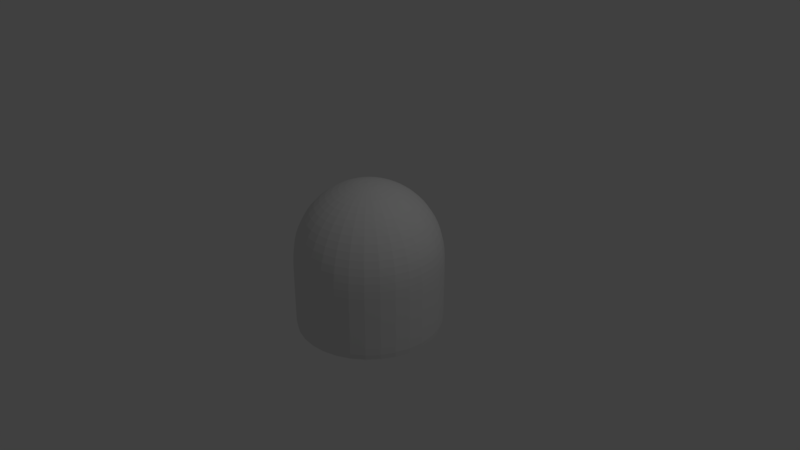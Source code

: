 # Source: enemy1.blend  (saved by Blender 2.78.0; exported with 4.5.12 LTS)
import bpy
from mathutils import Matrix  # noqa: F401  (used for matrix-valued properties, if any)

bpy.ops.wm.read_factory_settings(use_empty=True)
scene = bpy.context.scene
scene.name = 'Scene'

# ---- collections
col_collection_1 = bpy.data.collections.new('Collection 1'); scene.collection.children.link(col_collection_1)

# ---- world
world_world = bpy.data.worlds.new('World'); scene.world = world_world
world_world.color = (0.05088, 0.05088, 0.05088)
world_world.use_sun_shadow = False
world_world.sun_shadow_jitter_overblur = 0.0
world_world.cycles.sampling_method = 'MANUAL'

# ---- cameras
cam_camera = bpy.data.cameras.new('Camera')
cam_camera.clip_end = 100.0
cam_camera.lens = 35.0
cam_camera.sensor_width = 32.0
cam_camera.sensor_height = 18.0
cam_camera.ortho_scale = 7.314
cam_camera.dof.focus_distance = 0.0

# ---- lights
light_lamp = bpy.data.lights.new('Lamp', 'POINT')
light_lamp.transmission_factor = 0.0
light_lamp.cutoff_distance = 30.0
light_lamp.energy = 100.0
light_lamp.shadow_buffer_clip_start = 1.001
light_lamp.shadow_soft_size = 0.1
light_lamp.shadow_maximum_resolution = 0.006
light_lamp.use_absolute_resolution = True

# ---- meshes
me_sphere_002 = bpy.data.meshes.new('Sphere.002')
me_sphere_002.from_pydata([(0.0, 0.1951, 0.9808), (0.0, 0.3827, 0.9239), (0.0, 0.5556, 0.8315), (0.0, 0.8315, 0.5556), (0.0, 0.9239, 0.3827), (0.07466, 0.1802, 0.9808), (0.1464, 0.3536, 0.9239), (0.2126, 0.5133, 0.8315), (0.2706, 0.6533, 0.7071), (0.3182, 0.7682, 0.5556), (0.3536, 0.8536, 0.3827), (0.3753, 0.9061, 0.1951), (0.1379, 0.1379, 0.9808), (0.2706, 0.2706, 0.9239), (0.3928, 0.3928, 0.8315), (0.5, 0.5, 0.7071), (0.5879, 0.5879, 0.5556), (0.6533, 0.6533, 0.3827), (0.6935, 0.6935, 0.1951), (0.1802, 0.07466, 0.9808), (0.3536, 0.1464, 0.9239), (0.5133, 0.2126, 0.8315), (0.6533, 0.2706, 0.7071), (0.7682, 0.3182, 0.5556), (0.8536, 0.3536, 0.3827), (0.9061, 0.3753, 0.1951), (0.1951, -3.452e-07, 0.9808), (0.3827, -3.824e-07, 0.9239), (0.5556, -3.824e-07, 0.8315), (0.7071, -3.973e-07, 0.7071), (0.8315, -4.122e-07, 0.5556), (0.9239, -3.824e-07, 0.3827), (0.9808, -3.824e-07, 0.1951), (1.0, -4.42e-07, 7.55e-08), (0.1802, -0.07466, 0.9808), (0.3536, -0.1464, 0.9239), (0.5133, -0.2126, 0.8315), (0.6533, -0.2706, 0.7071), (0.7682, -0.3182, 0.5556), (0.8536, -0.3536, 0.3827), (0.9061, -0.3753, 0.1951), (0.9239, -0.3827, 7.55e-08), (0.1379, -0.138, 0.9808), (0.2706, -0.2706, 0.9239), (0.3928, -0.3928, 0.8315), (0.5, -0.5, 0.7071), (0.5879, -0.5879, 0.5556), (0.6533, -0.6533, 0.3827), (0.6935, -0.6935, 0.1951), (0.7071, -0.7071, 7.55e-08), (0.07466, -0.1802, 0.9808), (0.1464, -0.3536, 0.9239), (0.2126, -0.5133, 0.8315), (0.2706, -0.6533, 0.7071), (0.3182, -0.7682, 0.5556), (0.3536, -0.8536, 0.3827), (0.3753, -0.9061, 0.1951), (0.3827, -0.9239, 7.55e-08), (-6.902e-08, -0.1951, 0.9808), (-1.137e-07, -0.3827, 0.9239), (-1.435e-07, -0.5556, 0.8315), (-8.392e-08, -0.7071, 0.7071), (-2.329e-07, -0.8315, 0.5556), (-2.031e-07, -0.9239, 0.3827), (-1.435e-07, -0.9808, 0.1951), (-2.329e-07, -1.0, 7.55e-08), (-1.247e-07, -6.269e-07, 1.0), (-0.07466, -0.1802, 0.9808), (-0.1464, -0.3536, 0.9239), (-0.2126, -0.5133, 0.8315), (-0.2706, -0.6533, 0.7071), (-0.3182, -0.7682, 0.5556), (-0.3536, -0.8536, 0.3827), (-0.3753, -0.9061, 0.1951), (-0.3827, -0.9239, 7.55e-08), (-0.1379, -0.138, 0.9808), (-0.2706, -0.2706, 0.9239), (-0.3928, -0.3928, 0.8315), (-0.5, -0.5, 0.7071), (-0.5879, -0.5879, 0.5556), (-0.6533, -0.6533, 0.3827), (-0.6935, -0.6935, 0.1951), (-0.7071, -0.7071, 7.55e-08), (-0.1802, -0.07466, 0.9808), (-0.3536, -0.1464, 0.9239), (-0.5133, -0.2126, 0.8315), (-0.6533, -0.2706, 0.7071), (-0.7682, -0.3182, 0.5556), (-0.8536, -0.3536, 0.3827), (-0.9061, -0.3753, 0.1951), (-0.9239, -0.3827, 7.55e-08), (-0.1951, -2.409e-07, 0.9808), (-0.3827, -1.738e-07, 0.9239), (-0.5556, -6.951e-08, 0.8315), (-0.7071, -8.441e-08, 0.7071), (-0.8315, 9.441e-08, 0.5556), (-0.9239, 3.48e-08, 0.3827), (-0.9808, -5.461e-08, 0.1951), (-1.0, 6.46e-08, 7.55e-08), (-0.1802, 0.07466, 0.9808), (-0.3536, 0.1464, 0.9239), (-0.5133, 0.2126, 0.8315), (-0.6533, 0.2706, 0.7071), (-0.7682, 0.3182, 0.5556), (-0.8536, 0.3536, 0.3827), (-0.9061, 0.3753, 0.1951), (-0.9239, 0.3827, 7.55e-08), (-0.1379, 0.1379, 0.9808), (-0.2706, 0.2706, 0.9239), (-0.3928, 0.3928, 0.8315), (-0.5, 0.5, 0.7071), (-0.5879, 0.5879, 0.5556), (-0.6533, 0.6533, 0.3827), (-0.6935, 0.6935, 0.1951), (-0.7071, 0.7071, 7.55e-08), (-0.07466, 0.1802, 0.9808), (-0.1464, 0.3536, 0.9239), (-0.2126, 0.5133, 0.8315), (-0.2706, 0.6533, 0.7071), (-0.3182, 0.7682, 0.5556), (-0.3536, 0.8536, 0.3827), (-0.3753, 0.9061, 0.1951), (-0.3827, 0.9239, 7.55e-08), (3.184e-07, 0.7071, 0.7071), (3.929e-07, 0.9808, 0.1951), (0.0, 1.0, -0.6), (0.0, 1.0, -0.8), (-1.734e-08, 0.9469, -1.0), (0.0, 1.0, 7.544e-08), (0.3624, 0.8748, -1.0), (0.3827, 0.9239, 7.544e-08), (0.6696, 0.6696, -1.0), (0.7071, 0.7071, 7.544e-08), (0.8748, 0.3624, -1.0), (0.9239, 0.3827, 7.544e-08), (0.9469, -4.637e-08, -1.0), (0.8748, -0.3624, -1.0), (0.6696, -0.6696, -1.0), (0.3624, -0.8748, -1.0), (1.408e-07, -0.9469, -1.0), (-0.3624, -0.8748, -1.0), (-0.6696, -0.6696, -1.0), (-0.8748, -0.3624, -1.0), (-0.9469, 5.869e-09, -1.0), (-0.8748, 0.3624, -1.0), (-0.6696, 0.6696, -1.0), (-0.3624, 0.8748, -1.0), (0.0, 1.0, -0.4), (0.0, 1.0, -0.2), (0.3827, 0.9239, -0.2), (0.3827, 0.9239, -0.4), (0.3827, 0.9239, -0.6), (0.3827, 0.9239, -0.8), (0.7071, 0.7071, -0.2), (0.7071, 0.7071, -0.4), (0.7071, 0.7071, -0.6), (0.7071, 0.7071, -0.8), (0.9239, 0.3827, -0.2), (0.9239, 0.3827, -0.4), (0.9239, 0.3827, -0.6), (0.9239, 0.3827, -0.8), (1.0, -4.371e-08, -0.2), (1.0, -4.371e-08, -0.4), (1.0, -4.371e-08, -0.6), (1.0, -4.371e-08, -0.8), (0.9239, -0.3827, -0.2), (0.9239, -0.3827, -0.4), (0.9239, -0.3827, -0.6), (0.9239, -0.3827, -0.8), (0.7071, -0.7071, -0.2), (0.7071, -0.7071, -0.4), (0.7071, -0.7071, -0.6), (0.7071, -0.7071, -0.8), (0.3827, -0.9239, -0.2), (0.3827, -0.9239, -0.4), (0.3827, -0.9239, -0.6), (0.3827, -0.9239, -0.8), (1.51e-07, -1.0, -0.2), (1.51e-07, -1.0, -0.4), (1.51e-07, -1.0, -0.6), (1.51e-07, -1.0, -0.8), (-0.3827, -0.9239, -0.2), (-0.3827, -0.9239, -0.4), (-0.3827, -0.9239, -0.6), (-0.3827, -0.9239, -0.8), (-0.7071, -0.7071, -0.2), (-0.7071, -0.7071, -0.4), (-0.7071, -0.7071, -0.6), (-0.7071, -0.7071, -0.8), (-0.9239, -0.3827, -0.2), (-0.9239, -0.3827, -0.4), (-0.9239, -0.3827, -0.6), (-0.9239, -0.3827, -0.8), (-1.0, 1.192e-08, -0.2), (-1.0, 1.192e-08, -0.4), (-1.0, 1.192e-08, -0.6), (-1.0, 1.192e-08, -0.8), (-0.9239, 0.3827, -0.2), (-0.9239, 0.3827, -0.4), (-0.9239, 0.3827, -0.6), (-0.9239, 0.3827, -0.8), (-0.7071, 0.7071, -0.2), (-0.7071, 0.7071, -0.4), (-0.7071, 0.7071, -0.6), (-0.7071, 0.7071, -0.8), (-0.3827, 0.9239, -0.2), (-0.3827, 0.9239, -0.4), (-0.3827, 0.9239, -0.6), (-0.3827, 0.9239, -0.8), (0.0, 1.0, -1.0), (0.3827, 0.9239, -1.0), (0.7071, 0.7071, -1.0), (0.9239, 0.3827, -1.0), (1.0, -4.371e-08, -1.0), (0.9239, -0.3827, -1.0), (0.7071, -0.7071, -1.0), (0.3827, -0.9239, -1.0), (1.51e-07, -1.0, -1.0), (-0.3827, -0.9239, -1.0), (-0.7071, -0.7071, -1.0), (-0.9239, -0.3827, -1.0), (-1.0, 1.192e-08, -1.0), (-0.9239, 0.3827, -1.0), (-0.7071, 0.7071, -1.0), (-0.3827, 0.9239, -1.0)], [], [(128, 124, 11, 130), (0, 66, 5), (1, 0, 5, 6), (2, 1, 6, 7), (123, 2, 7, 8), (3, 123, 8, 9), (4, 3, 9, 10), (124, 4, 10, 11), (11, 10, 17, 18), (130, 11, 18, 132), (5, 66, 12), (6, 5, 12, 13), (7, 6, 13, 14), (8, 7, 14, 15), (9, 8, 15, 16), (10, 9, 16, 17), (15, 14, 21, 22), (16, 15, 22, 23), (17, 16, 23, 24), (18, 17, 24, 25), (132, 18, 25, 134), (12, 66, 19), (13, 12, 19, 20), (14, 13, 20, 21), (134, 25, 32, 33), (19, 66, 26), (20, 19, 26, 27), (21, 20, 27, 28), (22, 21, 28, 29), (23, 22, 29, 30), (24, 23, 30, 31), (25, 24, 31, 32), (29, 28, 36, 37), (30, 29, 37, 38), (31, 30, 38, 39), (32, 31, 39, 40), (33, 32, 40, 41), (26, 66, 34), (27, 26, 34, 35), (28, 27, 35, 36), (41, 40, 48, 49), (34, 66, 42), (35, 34, 42, 43), (36, 35, 43, 44), (37, 36, 44, 45), (38, 37, 45, 46), (39, 38, 46, 47), (40, 39, 47, 48), (46, 45, 53, 54), (47, 46, 54, 55), (48, 47, 55, 56), (49, 48, 56, 57), (42, 66, 50), (43, 42, 50, 51), (44, 43, 51, 52), (45, 44, 52, 53), (51, 50, 58, 59), (52, 51, 59, 60), (53, 52, 60, 61), (54, 53, 61, 62), (55, 54, 62, 63), (56, 55, 63, 64), (57, 56, 64, 65), (50, 66, 58), (63, 62, 71, 72), (64, 63, 72, 73), (65, 64, 73, 74), (58, 66, 67), (59, 58, 67, 68), (60, 59, 68, 69), (61, 60, 69, 70), (62, 61, 70, 71), (68, 67, 75, 76), (69, 68, 76, 77), (70, 69, 77, 78), (71, 70, 78, 79), (72, 71, 79, 80), (73, 72, 80, 81), (74, 73, 81, 82), (67, 66, 75), (80, 79, 87, 88), (81, 80, 88, 89), (82, 81, 89, 90), (75, 66, 83), (76, 75, 83, 84), (77, 76, 84, 85), (78, 77, 85, 86), (79, 78, 86, 87), (85, 84, 92, 93), (86, 85, 93, 94), (87, 86, 94, 95), (88, 87, 95, 96), (89, 88, 96, 97), (90, 89, 97, 98), (83, 66, 91), (84, 83, 91, 92), (97, 96, 104, 105), (98, 97, 105, 106), (91, 66, 99), (92, 91, 99, 100), (93, 92, 100, 101), (94, 93, 101, 102), (95, 94, 102, 103), (96, 95, 103, 104), (101, 100, 108, 109), (102, 101, 109, 110), (103, 102, 110, 111), (104, 103, 111, 112), (105, 104, 112, 113), (106, 105, 113, 114), (99, 66, 107), (100, 99, 107, 108), (113, 112, 120, 121), (114, 113, 121, 122), (107, 66, 115), (108, 107, 115, 116), (109, 108, 116, 117), (110, 109, 117, 118), (111, 110, 118, 119), (112, 111, 119, 120), (118, 117, 2, 123), (119, 118, 123, 3), (120, 119, 3, 4), (121, 120, 4, 124), (122, 121, 124, 128), (115, 66, 0), (116, 115, 0, 1), (117, 116, 1, 2), (179, 178, 182, 183), (194, 193, 197, 198), (148, 128, 130, 149), (178, 177, 181, 182), (195, 194, 198, 199), (149, 130, 132, 153), (217, 180, 184, 218), (196, 195, 199, 200), (153, 132, 134, 157), (182, 181, 185, 186), (221, 196, 200, 222), (157, 134, 33, 161), (183, 182, 186, 187), (198, 197, 201, 202), (161, 33, 41, 165), (184, 183, 187, 188), (199, 198, 202, 203), (165, 41, 49, 169), (218, 184, 188, 219), (200, 199, 203, 204), (169, 49, 57, 173), (186, 185, 189, 190), (222, 200, 204, 223), (173, 57, 65, 177), (187, 186, 190, 191), (202, 201, 205, 206), (177, 65, 74, 181), (188, 187, 191, 192), (203, 202, 206, 207), (181, 74, 82, 185), (219, 188, 192, 220), (204, 203, 207, 208), (185, 82, 90, 189), (190, 189, 193, 194), (223, 204, 208, 224), (189, 90, 98, 193), (191, 190, 194, 195), (206, 205, 148, 147), (193, 98, 106, 197), (192, 191, 195, 196), (207, 206, 147, 125), (197, 106, 114, 201), (224, 208, 126, 209), (208, 207, 125, 126), (201, 114, 122, 205), (180, 179, 183, 184), (220, 192, 196, 221), (205, 122, 128, 148), (127, 129, 131, 133, 135, 136, 137, 138, 139, 140, 141, 142, 143, 144, 145, 146), (216, 176, 180, 217), (176, 175, 179, 180), (175, 174, 178, 179), (174, 173, 177, 178), (215, 172, 176, 216), (172, 171, 175, 176), (171, 170, 174, 175), (170, 169, 173, 174), (214, 168, 172, 215), (168, 167, 171, 172), (167, 166, 170, 171), (166, 165, 169, 170), (213, 164, 168, 214), (164, 163, 167, 168), (163, 162, 166, 167), (162, 161, 165, 166), (212, 160, 164, 213), (160, 159, 163, 164), (159, 158, 162, 163), (158, 157, 161, 162), (211, 156, 160, 212), (156, 155, 159, 160), (155, 154, 158, 159), (154, 153, 157, 158), (210, 152, 156, 211), (152, 151, 155, 156), (151, 150, 154, 155), (150, 149, 153, 154), (209, 126, 152, 210), (126, 125, 151, 152), (125, 147, 150, 151), (147, 148, 149, 150), (129, 127, 209, 210), (131, 129, 210, 211), (133, 131, 211, 212), (135, 133, 212, 213), (136, 135, 213, 214), (137, 136, 214, 215), (138, 137, 215, 216), (139, 138, 216, 217), (140, 139, 217, 218), (141, 140, 218, 219), (142, 141, 219, 220), (143, 142, 220, 221), (144, 143, 221, 222), (145, 144, 222, 223), (146, 145, 223, 224), (127, 146, 224, 209)])
me_sphere_002.use_remesh_preserve_volume = False
me_sphere_002.use_remesh_preserve_attributes = False
me_sphere_002.use_mirror_vertex_groups = False
me_sphere_002.update()

# ---- objects
ob_enemy = bpy.data.objects.new('enemy', me_sphere_002)
ob_lamp = bpy.data.objects.new('Lamp', light_lamp)
ob_camera = bpy.data.objects.new('Camera', cam_camera)

# ---- transforms, parenting, visibility, modifiers, constraints
ob_enemy.location = (0.0, 0.0, 0.0)
ob_enemy.lineart.crease_threshold = 0.0
_m = ob_enemy.modifiers.new('Subsurf', 'SUBSURF')
_m.uv_smooth = 'PRESERVE_CORNERS'
_m.quality = 1
_m.render_levels = 1
_m.show_only_control_edges = False
ob_lamp.location = (4.076, 1.005, 5.904)
ob_lamp.rotation_euler = (0.6503, 0.05522, 1.866)
ob_lamp.lock_rotations_4d = False
ob_lamp.empty_display_type = 'ARROWS'
ob_lamp.color = (0.0, 0.0, 0.0, 0.0)
ob_lamp.lineart.crease_threshold = 0.0
ob_camera.location = (7.481, -6.508, 5.344)
ob_camera.rotation_euler = (1.109, 0.0, 0.8149)
ob_camera.lock_rotations_4d = False
ob_camera.empty_display_type = 'ARROWS'
ob_camera.color = (0.0, 0.0, 0.0, 0.0)
ob_camera.display_type = 'WIRE'
ob_camera.lineart.crease_threshold = 0.0

# ---- collection membership
col_collection_1.objects.link(ob_enemy)
col_collection_1.objects.link(ob_lamp)
col_collection_1.objects.link(ob_camera)

# ---- scene / render settings (as saved in the file)
scene.camera = ob_camera
scene.frame_start = 1; scene.frame_end = 250; scene.frame_set(1)
scene.render.engine = 'CYCLES'
scene.render.resolution_percentage = 50
scene.render.dither_intensity = 0.0
scene.cycles.use_denoising = False
scene.cycles.samples = 128
scene.cycles.sampling_pattern = 'TABULATED_SOBOL'
scene.cycles.light_sampling_threshold = 0.0
scene.cycles.use_adaptive_sampling = False
scene.cycles.use_light_tree = False
scene.cycles.blur_glossy = 0.0
scene.cycles.sample_clamp_indirect = 0.0
scene.view_settings.view_transform = 'Standard'
bpy.context.view_layer.update()
